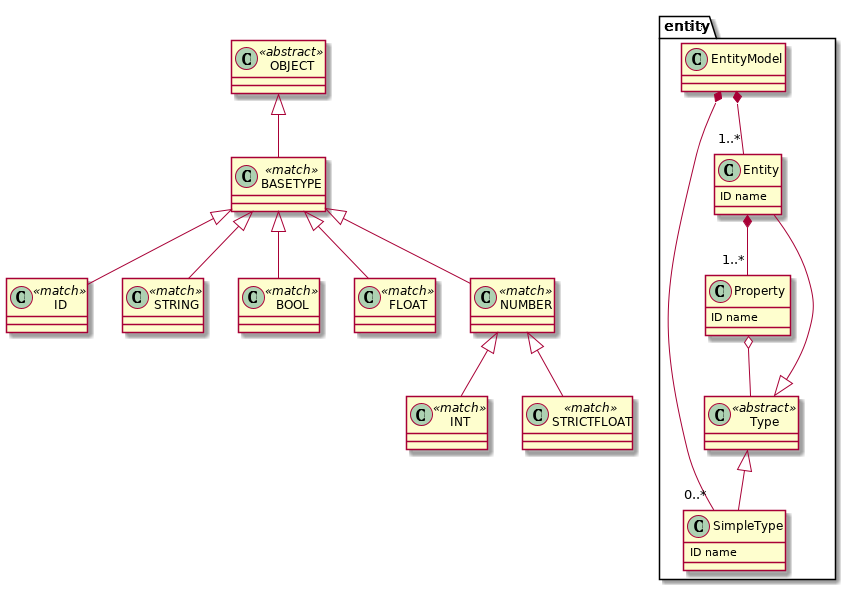

The diagram above was rendered by PlantUML. Its source (embedded in the PNG):
@startuml
            set namespaceSeparator .
        entity.EntityModel *-- "0..*" entity.SimpleType
entity.EntityModel *-- "1..*" entity.Entity
class entity.EntityModel  {
}


entity.Entity *-- "1..*" entity.Property
class entity.Entity  {
ID name
}


entity.Property o-- entity.Type
class entity.Property  {
ID name
}


class entity.Type <<abstract>> {
}

entity.Type <|-- entity.SimpleType
entity.Type <|-- entity.Entity

class entity.SimpleType  {
ID name
}


class ID <<match>> {
}


class STRING <<match>> {
}


class BOOL <<match>> {
}


class INT <<match>> {
}


class FLOAT <<match>> {
}


class STRICTFLOAT <<match>> {
}


class NUMBER <<match>> {
}

NUMBER <|-- STRICTFLOAT
NUMBER <|-- INT

class BASETYPE <<match>> {
}

BASETYPE <|-- NUMBER
BASETYPE <|-- FLOAT
BASETYPE <|-- BOOL
BASETYPE <|-- ID
BASETYPE <|-- STRING

class OBJECT <<abstract>> {
}

OBJECT <|-- BASETYPE

@enduml